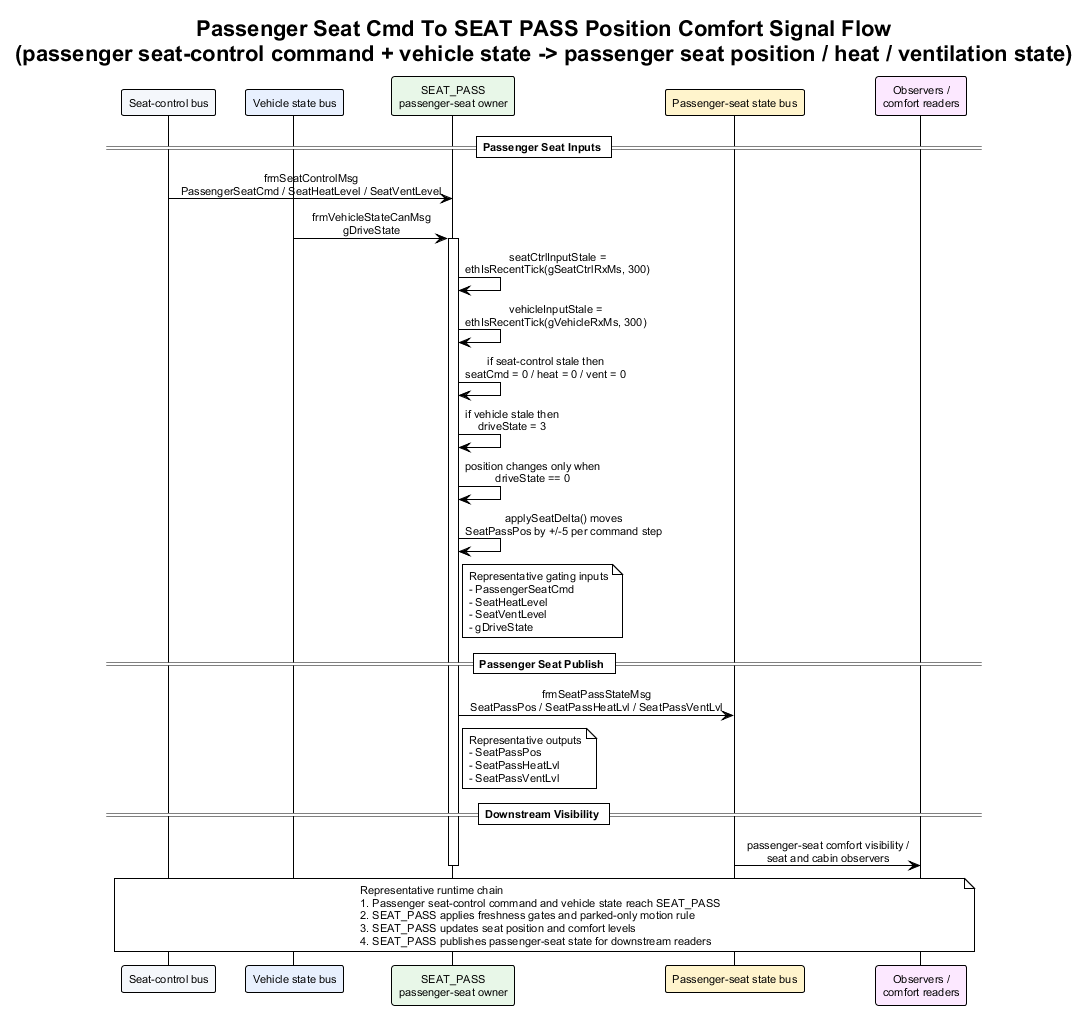

The diagram above was rendered by PlantUML. Its source (embedded in the PNG):
@startuml passenger_seat_cmd_to_seat_pass_position_comfort_signal_flow
!theme plain
skinparam backgroundColor #FFFFFF
skinparam defaultFontName Arial
skinparam defaultFontSize 11
skinparam sequenceMessageAlign center
skinparam responseMessageBelowArrow true

title Passenger Seat Cmd To SEAT PASS Position Comfort Signal Flow\n(passenger seat-control command + vehicle state -> passenger seat position / heat / ventilation state)

participant "Seat-control bus" as SeatCtl #F4F7FB
participant "Vehicle state bus" as Veh #E8F0FE
participant "SEAT_PASS\npassenger-seat owner" as SeatPass #E8F7E8
participant "Passenger-seat state bus" as SeatBus #FFF4CC
participant "Observers /\ncomfort readers" as Obs #FCE8FF

== Passenger Seat Inputs ==

SeatCtl -> SeatPass : frmSeatControlMsg\nPassengerSeatCmd / SeatHeatLevel / SeatVentLevel
Veh -> SeatPass : frmVehicleStateCanMsg\ngDriveState
activate SeatPass
SeatPass -> SeatPass : seatCtrlInputStale =\nethIsRecentTick(gSeatCtrlRxMs, 300)
SeatPass -> SeatPass : vehicleInputStale =\nethIsRecentTick(gVehicleRxMs, 300)
SeatPass -> SeatPass : if seat-control stale then\nseatCmd = 0 / heat = 0 / vent = 0
SeatPass -> SeatPass : if vehicle stale then\ndriveState = 3
SeatPass -> SeatPass : position changes only when\ndriveState == 0
SeatPass -> SeatPass : applySeatDelta() moves\nSeatPassPos by +/-5 per command step
note right of SeatPass
Representative gating inputs
- PassengerSeatCmd
- SeatHeatLevel
- SeatVentLevel
- gDriveState
end note

== Passenger Seat Publish ==

SeatPass -> SeatBus : frmSeatPassStateMsg\nSeatPassPos / SeatPassHeatLvl / SeatPassVentLvl
note right of SeatPass
Representative outputs
- SeatPassPos
- SeatPassHeatLvl
- SeatPassVentLvl
end note

== Downstream Visibility ==

SeatBus -> Obs : passenger-seat comfort visibility /\nseat and cabin observers
deactivate SeatPass

note over SeatCtl, Obs
Representative runtime chain
1. Passenger seat-control command and vehicle state reach SEAT_PASS
2. SEAT_PASS applies freshness gates and parked-only motion rule
3. SEAT_PASS updates seat position and comfort levels
4. SEAT_PASS publishes passenger-seat state for downstream readers
end note

@enduml